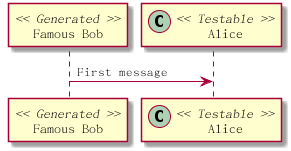

The diagram above was rendered by PlantUML. Its source (embedded in the PNG):
@startuml sequence_with_circle

skinparam guillemet false
participant "Famous Bob" as Bob << Generated >>
participant Alice << (C,#ADD1B2) Testable >>

Bob->Alice: First message
@enduml